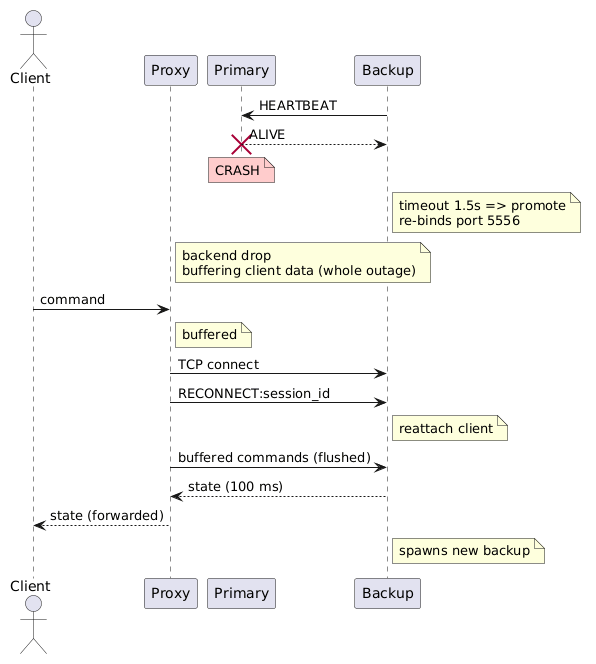

The diagram above was rendered by PlantUML. Its source (embedded in the PNG):
@startuml
actor Client
participant Proxy
participant Primary
participant Backup

Backup -> Primary : HEARTBEAT
Primary --> Backup : ALIVE

destroy Primary
note over Primary #FFCCCC : CRASH

note right of Backup : timeout 1.5s => promote\nre-binds port 5556
note right of Proxy : backend drop\nbuffering client data (whole outage)

Client -> Proxy : command
note right of Proxy : buffered

Proxy -> Backup : TCP connect
Proxy -> Backup : RECONNECT:session_id
note right of Backup : reattach client

Proxy -> Backup : buffered commands (flushed)
Backup --> Proxy : state (100 ms)
Proxy --> Client : state (forwarded)

note right of Backup : spawns new backup
@enduml